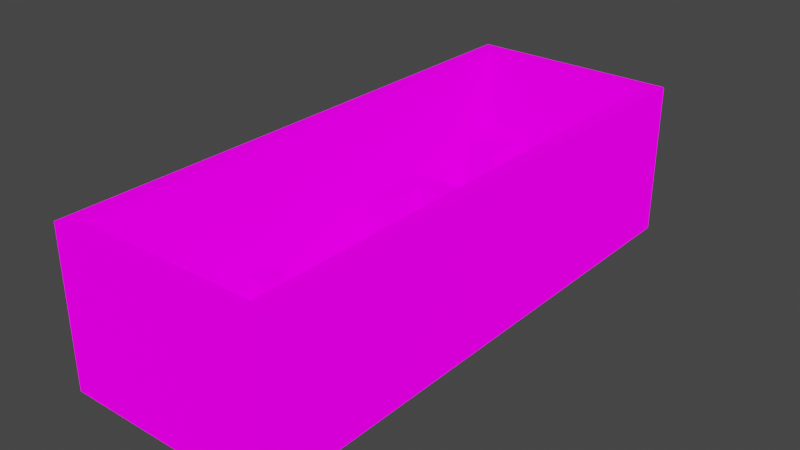 # Source: destructo_5.blend  (saved by Blender 3.5.10; exported with 4.5.12 LTS)
import bpy
from mathutils import Matrix  # noqa: F401  (used for matrix-valued properties, if any)

bpy.ops.wm.read_factory_settings(use_empty=True)
scene = bpy.context.scene
scene.name = 'Scene'

# ---- images (referenced by path relative to the original .blend; pixels are not part of the script)
import os
ASSET_DIR = os.environ.get("B2B_ASSET_DIR", "")  # directory of the original .blend (textures are referenced by path, not embedded)
HERE = os.path.dirname(os.path.abspath(__file__))  # packed textures are extracted next to this script under _unpacked/

def load_image(name, relpath, width, height, colorspace="sRGB"):
    """Load a texture the original file referenced (path relative to the .blend, or extracted next to this script)."""
    p = next((c for c in (os.path.join(HERE, relpath), os.path.join(ASSET_DIR, relpath)) if relpath and os.path.exists(c)), "")
    if p:
        img = bpy.data.images.load(p, check_existing=True)
        img.name = name
    else:  # same state as the original file: an image datablock whose file is absent (Cycles renders it pink)
        img = bpy.data.images.new(name, width, height)
        img.source = "FILE"
        img.filepath = "//" + (relpath or name)
    img.colorspace_settings.name = colorspace
    return img
img_metalicity_png = load_image('metalicity.png', 'metalicity.png', 1024, 1024, 'sRGB')
img_roughness_png = load_image('roughness.png', 'roughness.png', 1024, 1024, 'sRGB')
img_emission_png_001 = load_image('emission.png.001', 'emission.png', 1024, 1024, 'sRGB')
img_albedo_png_001 = load_image('albedo.png.001', 'albedo.png', 1024, 1024, 'sRGB')

# ---- materials (node trees are filled in below, after node groups)
mat_palette = bpy.data.materials.new('Palette')
mat_palette.alpha_threshold = 0.0
mat_palette.use_backface_culling = True
mat_palette.roughness = 0.5
mat_palette.line_color = (0.0, 0.0, 0.0, 1.0)

# ---- material node trees
mat_palette.use_nodes = True; mat_palette.node_tree.nodes.clear()
_N = mat_palette.node_tree.nodes; _L = mat_palette.node_tree.links
n0 = _N.new('ShaderNodeBsdfPrincipled'); n0.name = 'Principled BSDF'; n0.location = (10, 300)
n0.distribution = 'GGX'
n0.subsurface_method = 'RANDOM_WALK_SKIN'
n0.inputs[3].default_value = 1.45
n0.inputs[13].default_value = 0.15
n0.inputs[28].default_value = 1.0
n1 = _N.new('ShaderNodeSeparateColor'); n1.name = 'Separate Color.001'; n1.location = (-183, 89)
n1.hide = True
n2 = _N.new('ShaderNodeOutputMaterial'); n2.name = 'Material Output'; n2.location = (314, 265)
n2.hide = True
n3 = _N.new('ShaderNodeTexImage'); n3.name = 'Image Texture.002'; n3.location = (-488, 121)
n3.hide = True
n3.image = img_metalicity_png
n4 = _N.new('ShaderNodeSeparateColor'); n4.name = 'Separate Color'; n4.location = (-194, -3)
n4.hide = True
n5 = _N.new('ShaderNodeTexImage'); n5.name = 'Image Texture.003'; n5.location = (-533, -8)
n5.hide = True
n5.image = img_roughness_png
n6 = _N.new('ShaderNodeTexImage'); n6.name = 'Image Texture.001'; n6.location = (-343, -206)
n6.hide = True
n6.image = img_emission_png_001
n7 = _N.new('ShaderNodeTexImage'); n7.name = 'Image Texture'; n7.location = (-287, 243)
n7.hide = True
n7.image = img_albedo_png_001
_L.new(n0.outputs[0], n2.inputs[0])
_L.new(n7.outputs[0], n0.inputs[0])
_L.new(n6.outputs[0], n0.inputs[27])
_L.new(n1.outputs[0], n0.inputs[1])
_L.new(n5.outputs[0], n4.inputs[0])
_L.new(n4.outputs[0], n0.inputs[2])
_L.new(n3.outputs[0], n1.inputs[0])
n2.is_active_output = True

# ---- world
world_world = bpy.data.worlds.new('World'); scene.world = world_world
world_world.use_nodes = True; world_world.node_tree.nodes.clear()
_N = world_world.node_tree.nodes; _L = world_world.node_tree.links
n0 = _N.new('ShaderNodeOutputWorld'); n0.name = 'World Output'; n0.location = (300, 300)
n1 = _N.new('ShaderNodeBackground'); n1.name = 'Background'; n1.location = (10, 300)
n1.inputs[0].default_value = (0.05088, 0.05088, 0.05088, 1.0)
_L.new(n1.outputs[0], n0.inputs[0])
n0.is_active_output = True
world_world.color = (0.05088, 0.05088, 0.05088)
world_world.use_sun_shadow = False
world_world.sun_shadow_jitter_overblur = 0.0

# ---- meshes
me_mesh_dh5_walls = bpy.data.meshes.new('mesh_dh5_walls')
me_mesh_dh5_walls.from_pydata([(9.57, 38.28, 10.46), (9.57, 38.28, -9.57), (-16.03, 38.28, -9.57), (-16.03, 38.28, 10.46), (9.57, -35.32, 10.46), (-16.03, -35.32, 10.46), (-16.03, -35.32, -9.57), (9.57, -35.32, -9.57), (11.63, 40.3, 10.46), (-18.09, 40.3, 10.46), (11.63, -37.34, 10.46), (-18.09, -37.34, 10.46), (11.63, 40.3, -11.22), (-18.09, 40.3, -11.22), (11.63, -37.34, -11.22), (-18.09, -37.34, -11.22)], [], [(1, 0, 3, 2), (5, 4, 7, 6), (3, 5, 6, 2), (4, 0, 1, 7), (0, 4, 10, 8), (5, 3, 9, 11), (4, 5, 11, 10), (3, 0, 8, 9), (8, 10, 14, 12), (11, 9, 13, 15), (9, 8, 12, 13), (10, 11, 15, 14), (13, 12, 14, 15)])
_uv = me_mesh_dh5_walls.uv_layers.new(name='UVMap')
_uv.uv.foreach_set('vector', [0.4502, 0.8626, 0.4502, 0.8626, 0.4502, 0.8626, 0.4502, 0.8626, 0.4502, 0.8626, 0.4502, 0.8626, 0.4502, 0.8626, 0.4502, 0.8626, 0.4502, 0.8626, 0.4502, 0.8626, 0.4502, 0.8626, 0.4502, 0.8626, 0.4502, 0.8626, 0.4502, 0.8626, 0.4502, 0.8626, 0.4502, 0.8626, 0.489, 0.7998, 0.489, 0.7998, 0.489, 0.7998, 0.489, 0.7998, 0.489, 0.7998, 0.489, 0.7998, 0.489, 0.7998, 0.489, 0.7998, 0.489, 0.7998, 0.489, 0.7998, 0.489, 0.7998, 0.489, 0.7998, 0.489, 0.7998, 0.489, 0.7998, 0.489, 0.7998, 0.489, 0.7998, 0.4502, 0.8626, 0.4502, 0.8626, 0.4502, 0.8626, 0.4502, 0.8626, 0.4502, 0.8626, 0.4502, 0.8626, 0.4502, 0.8626, 0.4502, 0.8626, 0.4502, 0.8626, 0.4502, 0.8626, 0.4502, 0.8626, 0.4502, 0.8626, 0.4502, 0.8626, 0.4502, 0.8626, 0.4502, 0.8626, 0.4502, 0.8626, 0.4502, 0.8626, 0.4502, 0.8626, 0.4502, 0.8626, 0.4502, 0.8626])
_uv.active_render = True
_uv = me_mesh_dh5_walls.uv_layers.new(name='UVMap.001')
_uv.uv.foreach_set('vector', [0.5962, 0.9937, 0.6226, 0.9995, 0.8433, 0.9995, 0.7993, 0.9937, 0.8433, 0.9702, 0.7271, 0.9702, 0.2788, 0.9487, 0.03174, 0.9458, 0.09326, 0.9849, 0.5015, 0.9683, 0.478, 0.9419, 0.9976, 0.9937, 0.3032, 0.9673, 0.8687, 0.9995, 0.8599, 0.9937, 0.9565, 0.9351, 0.8687, 0.9995, 0.3032, 0.9673, 0.3032, 0.9673, 0.8687, 0.9995, 0.5015, 0.9683, 0.09326, 0.9849, 0.09326, 0.9849, 0.5015, 0.9683, 0.7271, 0.9702, 0.8433, 0.9702, 0.8433, 0.9702, 0.7271, 0.9702, 0.8433, 0.9995, 0.6226, 0.9995, 0.6226, 0.9995, 0.8433, 0.9995, 0.8687, 0.9995, 0.3032, 0.9673, 0.3032, 0.9673, 0.8687, 0.9995, 0.5015, 0.9683, 0.09326, 0.9849, 0.09326, 0.9849, 0.5015, 0.9683, 0.8433, 0.9995, 0.6226, 0.9995, 0.6226, 0.9995, 0.8433, 0.9995, 0.7271, 0.9702, 0.8433, 0.9702, 0.8433, 0.9702, 0.7271, 0.9702, 0.8433, 0.9995, 0.6226, 0.9995, 0.3032, 0.9673, 0.8433, 0.9702])
me_mesh_dh5_walls.materials.append(mat_palette)
me_mesh_dh5_walls.update()
me_mesh_dh5_walls.normals_split_custom_set([tuple(v) for v in zip(*[iter([0.0, -1.0, 0.0, 0.0, -1.0, 0.0, 0.0, -1.0, 0.0, 0.0, -1.0, 0.0, 0.0, 1.0, 0.0, 0.0, 1.0, 0.0, 0.0, 1.0, 0.0, 0.0, 1.0, 0.0, 1.0, 0.0, 0.0, 1.0, 0.0, 0.0, 1.0, 0.0, 0.0, 1.0, 0.0, 0.0, -1.0, 0.0, 0.0, -1.0, 0.0, 0.0, -1.0, 0.0, 0.0, -1.0, 0.0, 0.0, 3.925e-07, 0.0, 1.0, 3.925e-07, 0.0, 1.0, 3.925e-07, 0.0, 1.0, 3.925e-07, 0.0, 1.0, -3.925e-07, 0.0, 1.0, -3.925e-07, 0.0, 1.0, -3.925e-07, 0.0, 1.0, -3.925e-07, 0.0, 1.0, 0.0, 0.0, 1.0, 0.0, 0.0, 1.0, 0.0, 0.0, 1.0, 0.0, 0.0, 1.0, 0.0, 0.0, 1.0, 0.0, 0.0, 1.0, 0.0, 0.0, 1.0, 0.0, 0.0, 1.0, 1.0, 0.0, -1.32e-07, 1.0, 0.0, -1.32e-07, 1.0, 0.0, -1.32e-07, 1.0, 0.0, -1.32e-07, -1.0, 0.0, 1.759e-07, -1.0, 0.0, 1.759e-07, -1.0, 0.0, 1.759e-07, -1.0, 0.0, 1.759e-07, 0.0, 1.0, 0.0, 0.0, 1.0, 0.0, 0.0, 1.0, 0.0, 0.0, 1.0, 0.0, 0.0, -1.0, 0.0, 0.0, -1.0, 0.0, 0.0, -1.0, 0.0, 0.0, -1.0, 0.0, 0.0, 0.0, -1.0, 0.0, 0.0, -1.0, 0.0, 0.0, -1.0, 0.0, 0.0, -1.0])] * 3)])
me_mesh_dh5_floor = bpy.data.meshes.new('mesh_dh5_floor')
me_mesh_dh5_floor.from_pydata([(9.57, 38.28, -9.57), (-16.03, 38.28, -9.57), (-16.03, -35.32, -9.57), (9.57, -35.32, -9.57)], [], [(3, 0, 1, 2)])
_uv = me_mesh_dh5_floor.uv_layers.new(name='UVMap')
_uv.uv.foreach_set('vector', [0.489, 0.7998, 0.489, 0.7998, 0.489, 0.7998, 0.489, 0.7998])
_uv.active_render = True
_uv = me_mesh_dh5_floor.uv_layers.new(name='UVMap.001')
_uv.uv.foreach_set('vector', [0.9937, 0.9478, 0.147, 0.9849, 0.7261, 0.9849, 0.1196, 0.9312])
me_mesh_dh5_floor.materials.append(mat_palette)
me_mesh_dh5_floor.update()
me_mesh_dh5_floor.normals_split_custom_set([tuple(v) for v in zip(*[iter([0.0, 0.0, 1.0, 0.0, 0.0, 1.0, 0.0, 0.0, 1.0, 0.0, 0.0, 1.0])] * 3)])
me_mesh_dh5_platform_7 = bpy.data.meshes.new('mesh_dh5_platform_7')
me_mesh_dh5_platform_7.from_pydata([(-0.5569, -28.39, 0.03036), (-0.8296, -28.12, -9.57), (2.37, -31.32, -9.57), (-0.8296, -31.32, -9.57), (2.098, -28.39, 0.03036), (2.37, -28.12, -9.57), (2.098, -31.05, 0.03036), (-0.5569, -31.05, 0.03036), (-0.8296, -28.12, -0.3454), (-0.8296, -31.32, -0.3454), (2.37, -28.12, -0.3454), (2.37, -31.32, -0.3454), (2.37, -28.12, 0.03036), (2.37, -31.32, 0.03036), (-0.8296, -31.32, 0.03036), (-0.8296, -28.12, 0.03036)], [], [(9, 8, 1, 3), (8, 10, 5, 1), (6, 4, 0, 7), (10, 11, 2, 5), (11, 9, 3, 2), (13, 14, 9, 11), (12, 13, 11, 10), (15, 12, 10, 8), (14, 15, 8, 9), (4, 6, 13, 12), (6, 7, 14, 13), (7, 0, 15, 14), (0, 4, 12, 15)])
_uv = me_mesh_dh5_platform_7.uv_layers.new(name='UVMap')
_uv.uv.foreach_set('vector', [0.4502, 0.8626, 0.4502, 0.8626, 0.4502, 0.8626, 0.4502, 0.8626, 0.4502, 0.8626, 0.4502, 0.8626, 0.4502, 0.8626, 0.4502, 0.8626, 0.4265, 0.8008, 0.4265, 0.8008, 0.4265, 0.8008, 0.4265, 0.8008, 0.4502, 0.8626, 0.4502, 0.8626, 0.4502, 0.8626, 0.4502, 0.8626, 0.4502, 0.8626, 0.4502, 0.8626, 0.4502, 0.8626, 0.4502, 0.8626, 0.1559, 0.8457, 0.1559, 0.8457, 0.1559, 0.8457, 0.1559, 0.8457, 0.1559, 0.8457, 0.1559, 0.8457, 0.1559, 0.8457, 0.1559, 0.8457, 0.1559, 0.8457, 0.1559, 0.8457, 0.1559, 0.8457, 0.1559, 0.8457, 0.1559, 0.8457, 0.1559, 0.8457, 0.1559, 0.8457, 0.1559, 0.8457, 0.1559, 0.8457, 0.1559, 0.8457, 0.1559, 0.8457, 0.1559, 0.8457, 0.1559, 0.8457, 0.1559, 0.8457, 0.1559, 0.8457, 0.1559, 0.8457, 0.1559, 0.8457, 0.1559, 0.8457, 0.1559, 0.8457, 0.1559, 0.8457, 0.1559, 0.8457, 0.1559, 0.8457, 0.1559, 0.8457, 0.1559, 0.8457])
_uv.active_render = True
_uv = me_mesh_dh5_platform_7.uv_layers.new(name='UVMap.001')
_uv.uv.foreach_set('vector', [0.1558, 0.4927, 0.1636, 0.4927, 0.1636, 0.4888, 0.1558, 0.4888, 0.07568, 0.4927, 0.0835, 0.4927, 0.0835, 0.4888, 0.07568, 0.4888, 0.4012, 0.4894, 0.4012, 0.4959, 0.3947, 0.4959, 0.3947, 0.4894, 0.3755, 0.4927, 0.3677, 0.4927, 0.3677, 0.4888, 0.3755, 0.4888, 0.3667, 0.4927, 0.3589, 0.4927, 0.3589, 0.4888, 0.3667, 0.4888, 0.3667, 0.4966, 0.3589, 0.4966, 0.3589, 0.4927, 0.3667, 0.4927, 0.3755, 0.4966, 0.3677, 0.4966, 0.3677, 0.4927, 0.3755, 0.4927, 0.07568, 0.4966, 0.0835, 0.4966, 0.0835, 0.4927, 0.07568, 0.4927, 0.1558, 0.4966, 0.1636, 0.4966, 0.1636, 0.4927, 0.1558, 0.4927, 0.4012, 0.4959, 0.4012, 0.4894, 0.4019, 0.4888, 0.4019, 0.4966, 0.4012, 0.4894, 0.3947, 0.4894, 0.394, 0.4888, 0.4019, 0.4888, 0.3947, 0.4894, 0.3947, 0.4959, 0.394, 0.4966, 0.394, 0.4888, 0.3947, 0.4959, 0.4012, 0.4959, 0.4019, 0.4966, 0.394, 0.4966])
me_mesh_dh5_platform_7.materials.append(mat_palette)
me_mesh_dh5_platform_7.update()
me_mesh_dh5_platform_7.normals_split_custom_set([tuple(v) for v in zip(*[iter([-1.0, 0.0, 0.0, -1.0, 0.0, 0.0, -1.0, 0.0, 0.0, -1.0, 0.0, 0.0, 0.0, 1.0, 0.0, 0.0, 1.0, 0.0, 0.0, 1.0, 0.0, 0.0, 1.0, 0.0, 0.0, 0.0, 1.0, 0.0, 0.0, 1.0, 0.0, 0.0, 1.0, 0.0, 0.0, 1.0, 1.0, 0.0, 0.0, 1.0, 0.0, 0.0, 1.0, 0.0, 0.0, 1.0, 0.0, 0.0, 0.0, -1.0, 0.0, 0.0, -1.0, 0.0, 0.0, -1.0, 0.0, 0.0, -1.0, 0.0, 0.0, -1.0, 0.0, 0.0, -1.0, 0.0, 0.0, -1.0, 0.0, 0.0, -1.0, 0.0, 1.0, 0.0, 0.0, 1.0, 0.0, 0.0, 1.0, 0.0, 0.0, 1.0, 0.0, 0.0, 0.0, 1.0, 0.0, 0.0, 1.0, 0.0, 0.0, 1.0, 0.0, 0.0, 1.0, 0.0, -1.0, 0.0, 0.0, -1.0, 0.0, 0.0, -1.0, 0.0, 0.0, -1.0, 0.0, 0.0, -9.334e-09, 0.0, 1.0, -9.334e-09, 0.0, 1.0, -9.334e-09, 0.0, 1.0, -9.334e-09, 0.0, 1.0, 0.0, 0.0, 1.0, 0.0, 0.0, 1.0, 0.0, 0.0, 1.0, 0.0, 0.0, 1.0, 9.334e-09, 0.0, 1.0, 9.334e-09, 0.0, 1.0, 9.334e-09, 0.0, 1.0, 9.334e-09, 0.0, 1.0, 0.0, 0.0, 1.0, 0.0, 0.0, 1.0, 0.0, 0.0, 1.0, 0.0, 0.0, 1.0])] * 3)])
me_mesh_dh5_platform_6 = bpy.data.meshes.new('mesh_dh5_platform_6')
me_mesh_dh5_platform_6.from_pydata([(-7.757, -17.19, 0.03036), (-4.83, -20.12, -9.57), (-8.03, -16.92, -9.57), (-7.757, -19.85, 0.03036), (-5.102, -17.19, 0.03036), (-5.102, -19.85, 0.03036), (-4.83, -16.92, -9.57), (-8.03, -20.12, -9.57), (-8.03, -16.92, -0.3454), (-8.03, -20.12, -0.3454), (-4.83, -20.12, -0.3454), (-4.83, -16.92, -0.3454), (-8.03, -20.12, 0.03036), (-4.83, -20.12, 0.03036), (-4.83, -16.92, 0.03036), (-8.03, -16.92, 0.03036)], [], [(11, 10, 1, 6), (10, 9, 7, 1), (5, 4, 0, 3), (8, 11, 6, 2), (9, 8, 2, 7), (12, 15, 8, 9), (15, 14, 11, 8), (13, 12, 9, 10), (14, 13, 10, 11), (5, 3, 12, 13), (4, 5, 13, 14), (3, 0, 15, 12), (0, 4, 14, 15)])
_uv = me_mesh_dh5_platform_6.uv_layers.new(name='UVMap')
_uv.uv.foreach_set('vector', [0.4502, 0.8626, 0.4502, 0.8626, 0.4502, 0.8626, 0.4502, 0.8626, 0.4502, 0.8626, 0.4502, 0.8626, 0.4502, 0.8626, 0.4502, 0.8626, 0.4265, 0.8008, 0.4265, 0.8008, 0.4265, 0.8008, 0.4265, 0.8008, 0.4502, 0.8626, 0.4502, 0.8626, 0.4502, 0.8626, 0.4502, 0.8626, 0.4502, 0.8626, 0.4502, 0.8626, 0.4502, 0.8626, 0.4502, 0.8626, 0.1559, 0.8457, 0.1559, 0.8457, 0.1559, 0.8457, 0.1559, 0.8457, 0.1559, 0.8457, 0.1559, 0.8457, 0.1559, 0.8457, 0.1559, 0.8457, 0.1559, 0.8457, 0.1559, 0.8457, 0.1559, 0.8457, 0.1559, 0.8457, 0.1559, 0.8457, 0.1559, 0.8457, 0.1559, 0.8457, 0.1559, 0.8457, 0.1559, 0.8457, 0.1559, 0.8457, 0.1559, 0.8457, 0.1559, 0.8457, 0.1559, 0.8457, 0.1559, 0.8457, 0.1559, 0.8457, 0.1559, 0.8457, 0.1559, 0.8457, 0.1559, 0.8457, 0.1559, 0.8457, 0.1559, 0.8457, 0.1559, 0.8457, 0.1559, 0.8457, 0.1559, 0.8457, 0.1559, 0.8457])
_uv.active_render = True
_uv = me_mesh_dh5_platform_6.uv_layers.new(name='UVMap.001')
_uv.uv.foreach_set('vector', [0.3843, 0.4976, 0.3765, 0.4976, 0.3765, 0.4937, 0.3843, 0.4937, 0.5835, 0.4976, 0.5757, 0.4976, 0.5757, 0.4937, 0.5835, 0.4937, 0.5506, 0.4943, 0.5506, 0.5008, 0.5441, 0.5008, 0.5441, 0.4943, 0.3501, 0.4976, 0.3579, 0.4976, 0.3579, 0.4937, 0.3501, 0.4937, 0.3853, 0.4976, 0.3931, 0.4976, 0.3931, 0.4937, 0.3853, 0.4937, 0.3853, 0.5015, 0.3931, 0.5015, 0.3931, 0.4976, 0.3853, 0.4976, 0.3501, 0.5015, 0.3579, 0.5015, 0.3579, 0.4976, 0.3501, 0.4976, 0.5835, 0.5015, 0.5757, 0.5015, 0.5757, 0.4976, 0.5835, 0.4976, 0.3843, 0.5015, 0.3765, 0.5015, 0.3765, 0.4976, 0.3843, 0.4976, 0.5506, 0.4943, 0.5441, 0.4943, 0.5435, 0.4937, 0.5513, 0.4937, 0.5506, 0.5008, 0.5506, 0.4943, 0.5513, 0.4937, 0.5513, 0.5015, 0.5441, 0.4943, 0.5441, 0.5008, 0.5435, 0.5015, 0.5435, 0.4937, 0.5441, 0.5008, 0.5506, 0.5008, 0.5513, 0.5015, 0.5435, 0.5015])
me_mesh_dh5_platform_6.materials.append(mat_palette)
me_mesh_dh5_platform_6.update()
me_mesh_dh5_platform_6.normals_split_custom_set([tuple(v) for v in zip(*[iter([1.0, 0.0, 0.0, 1.0, 0.0, 0.0, 1.0, 0.0, 0.0, 1.0, 0.0, 0.0, 0.0, -1.0, 0.0, 0.0, -1.0, 0.0, 0.0, -1.0, 0.0, 0.0, -1.0, 0.0, 0.0, 0.0, 1.0, 0.0, 0.0, 1.0, 0.0, 0.0, 1.0, 0.0, 0.0, 1.0, 0.0, 1.0, 0.0, 0.0, 1.0, 0.0, 0.0, 1.0, 0.0, 0.0, 1.0, 0.0, -1.0, 0.0, 0.0, -1.0, 0.0, 0.0, -1.0, 0.0, 0.0, -1.0, 0.0, 0.0, -1.0, 0.0, 0.0, -1.0, 0.0, 0.0, -1.0, 0.0, 0.0, -1.0, 0.0, 0.0, 0.0, 1.0, 0.0, 0.0, 1.0, 0.0, 0.0, 1.0, 0.0, 0.0, 1.0, 0.0, 0.0, -1.0, 0.0, 0.0, -1.0, 0.0, 0.0, -1.0, 0.0, 0.0, -1.0, 0.0, 1.0, 0.0, 0.0, 1.0, 0.0, 0.0, 1.0, 0.0, 0.0, 1.0, 0.0, 0.0, 0.0, 0.0, 1.0, 0.0, 0.0, 1.0, 0.0, 0.0, 1.0, 0.0, 0.0, 1.0, -9.334e-09, 0.0, 1.0, -9.334e-09, 0.0, 1.0, -9.334e-09, 0.0, 1.0, -9.334e-09, 0.0, 1.0, 9.334e-09, 0.0, 1.0, 9.334e-09, 0.0, 1.0, 9.334e-09, 0.0, 1.0, 9.334e-09, 0.0, 1.0, 0.0, 0.0, 1.0, 0.0, 0.0, 1.0, 0.0, 0.0, 1.0, 0.0, 0.0, 1.0])] * 3)])
me_mesh_dh5_platform_5 = bpy.data.meshes.new('mesh_dh5_platform_5')
me_mesh_dh5_platform_5.from_pydata([(1.843, -8.391, 0.03036), (4.77, -8.119, -9.57), (1.57, -11.32, -9.57), (1.57, -8.119, -9.57), (4.498, -8.391, 0.03036), (4.498, -11.05, 0.03036), (1.843, -11.05, 0.03036), (4.77, -11.32, -9.57), (4.77, -11.32, -0.3454), (1.57, -8.119, -0.3454), (4.77, -8.119, -0.3454), (1.57, -11.32, -0.3454), (4.77, -11.32, 0.03036), (1.57, -11.32, 0.03036), (1.57, -8.119, 0.03036), (4.77, -8.119, 0.03036)], [], [(10, 8, 7, 1), (9, 10, 1, 3), (11, 9, 3, 2), (8, 11, 2, 7), (5, 4, 0, 6), (12, 13, 11, 8), (13, 14, 9, 11), (14, 15, 10, 9), (15, 12, 8, 10), (5, 6, 13, 12), (0, 4, 15, 14), (6, 0, 14, 13), (4, 5, 12, 15)])
_uv = me_mesh_dh5_platform_5.uv_layers.new(name='UVMap')
_uv.uv.foreach_set('vector', [0.4502, 0.8626, 0.4502, 0.8626, 0.4502, 0.8626, 0.4502, 0.8626, 0.4502, 0.8626, 0.4502, 0.8626, 0.4502, 0.8626, 0.4502, 0.8626, 0.4502, 0.8626, 0.4502, 0.8626, 0.4502, 0.8626, 0.4502, 0.8626, 0.4502, 0.8626, 0.4502, 0.8626, 0.4502, 0.8626, 0.4502, 0.8626, 0.4265, 0.8008, 0.4265, 0.8008, 0.4265, 0.8008, 0.4265, 0.8008, 0.1559, 0.8457, 0.1559, 0.8457, 0.1559, 0.8457, 0.1559, 0.8457, 0.1559, 0.8457, 0.1559, 0.8457, 0.1559, 0.8457, 0.1559, 0.8457, 0.1559, 0.8457, 0.1559, 0.8457, 0.1559, 0.8457, 0.1559, 0.8457, 0.1559, 0.8457, 0.1559, 0.8457, 0.1559, 0.8457, 0.1559, 0.8457, 0.1559, 0.8457, 0.1559, 0.8457, 0.1559, 0.8457, 0.1559, 0.8457, 0.1559, 0.8457, 0.1559, 0.8457, 0.1559, 0.8457, 0.1559, 0.8457, 0.1559, 0.8457, 0.1559, 0.8457, 0.1559, 0.8457, 0.1559, 0.8457, 0.1559, 0.8457, 0.1559, 0.8457, 0.1559, 0.8457, 0.1559, 0.8457])
_uv.active_render = True
_uv = me_mesh_dh5_platform_5.uv_layers.new(name='UVMap.001')
_uv.uv.foreach_set('vector', [0.5405, 0.4897, 0.5327, 0.4897, 0.5327, 0.4858, 0.5405, 0.4858, 0.4907, 0.4897, 0.4985, 0.4897, 0.4985, 0.4858, 0.4907, 0.4858, 0.5239, 0.4897, 0.5317, 0.4897, 0.5317, 0.4858, 0.5239, 0.4858, 0.7261, 0.4897, 0.7183, 0.4897, 0.7183, 0.4858, 0.7261, 0.4858, 0.6375, 0.4865, 0.6375, 0.493, 0.631, 0.493, 0.631, 0.4865, 0.7261, 0.4937, 0.7183, 0.4937, 0.7183, 0.4897, 0.7261, 0.4897, 0.5239, 0.4937, 0.5317, 0.4937, 0.5317, 0.4897, 0.5239, 0.4897, 0.4907, 0.4937, 0.4985, 0.4937, 0.4985, 0.4897, 0.4907, 0.4897, 0.5405, 0.4937, 0.5327, 0.4937, 0.5327, 0.4897, 0.5405, 0.4897, 0.6375, 0.4865, 0.631, 0.4865, 0.6304, 0.4858, 0.6382, 0.4858, 0.631, 0.493, 0.6375, 0.493, 0.6382, 0.4937, 0.6304, 0.4937, 0.631, 0.4865, 0.631, 0.493, 0.6304, 0.4937, 0.6304, 0.4858, 0.6375, 0.493, 0.6375, 0.4865, 0.6382, 0.4858, 0.6382, 0.4937])
me_mesh_dh5_platform_5.materials.append(mat_palette)
me_mesh_dh5_platform_5.update()
me_mesh_dh5_platform_5.normals_split_custom_set([tuple(v) for v in zip(*[iter([1.0, 0.0, 0.0, 1.0, 0.0, 0.0, 1.0, 0.0, 0.0, 1.0, 0.0, 0.0, 0.0, 1.0, 0.0, 0.0, 1.0, 0.0, 0.0, 1.0, 0.0, 0.0, 1.0, 0.0, -1.0, 0.0, 0.0, -1.0, 0.0, 0.0, -1.0, 0.0, 0.0, -1.0, 0.0, 0.0, 0.0, -1.0, 0.0, 0.0, -1.0, 0.0, 0.0, -1.0, 0.0, 0.0, -1.0, 0.0, 0.0, 0.0, 1.0, 0.0, 0.0, 1.0, 0.0, 0.0, 1.0, 0.0, 0.0, 1.0, 0.0, -1.0, 0.0, 0.0, -1.0, 0.0, 0.0, -1.0, 0.0, 0.0, -1.0, 0.0, -1.0, 0.0, 0.0, -1.0, 0.0, 0.0, -1.0, 0.0, 0.0, -1.0, 0.0, 0.0, 0.0, 1.0, 0.0, 0.0, 1.0, 0.0, 0.0, 1.0, 0.0, 0.0, 1.0, 0.0, 1.0, 0.0, 0.0, 1.0, 0.0, 0.0, 1.0, 0.0, 0.0, 1.0, 0.0, 0.0, 0.0, 0.0, 1.0, 0.0, 0.0, 1.0, 0.0, 0.0, 1.0, 0.0, 0.0, 1.0, 0.0, 0.0, 1.0, 0.0, 0.0, 1.0, 0.0, 0.0, 1.0, 0.0, 0.0, 1.0, 9.334e-09, 0.0, 1.0, 9.334e-09, 0.0, 1.0, 9.334e-09, 0.0, 1.0, 9.334e-09, 0.0, 1.0, -9.334e-09, 0.0, 1.0, -9.334e-09, 0.0, 1.0, -9.334e-09, 0.0, 1.0, -9.334e-09, 0.0, 1.0])] * 3)])
me_mesh_dh5_platform_4 = bpy.data.meshes.new('mesh_dh5_platform_4')
me_mesh_dh5_platform_4.from_pydata([(-1.63, -1.719, -9.57), (-1.357, 1.209, 0.03036), (-1.63, 1.481, -9.57), (1.57, 1.481, -9.57), (1.298, 1.209, 0.03036), (1.57, -1.719, -9.57), (-1.357, -1.446, 0.03036), (1.298, -1.446, 0.03036), (1.57, -1.719, -0.3454), (1.57, 1.481, -0.3454), (-1.63, 1.481, -0.3454), (-1.63, -1.719, -0.3454), (-1.63, 1.481, 0.03036), (1.57, 1.481, 0.03036), (-1.63, -1.719, 0.03036), (1.57, -1.719, 0.03036)], [], [(10, 9, 3, 2), (9, 8, 5, 3), (8, 11, 0, 5), (7, 4, 1, 6), (11, 10, 2, 0), (14, 12, 10, 11), (15, 14, 11, 8), (13, 15, 8, 9), (12, 13, 9, 10), (1, 4, 13, 12), (7, 6, 14, 15), (6, 1, 12, 14), (4, 7, 15, 13)])
_uv = me_mesh_dh5_platform_4.uv_layers.new(name='UVMap')
_uv.uv.foreach_set('vector', [0.4502, 0.8626, 0.4502, 0.8626, 0.4502, 0.8626, 0.4502, 0.8626, 0.4502, 0.8626, 0.4502, 0.8626, 0.4502, 0.8626, 0.4502, 0.8626, 0.4502, 0.8626, 0.4502, 0.8626, 0.4502, 0.8626, 0.4502, 0.8626, 0.4265, 0.8008, 0.4265, 0.8008, 0.4265, 0.8008, 0.4265, 0.8008, 0.4502, 0.8626, 0.4502, 0.8626, 0.4502, 0.8626, 0.4502, 0.8626, 0.1559, 0.8457, 0.1559, 0.8457, 0.1559, 0.8457, 0.1559, 0.8457, 0.1559, 0.8457, 0.1559, 0.8457, 0.1559, 0.8457, 0.1559, 0.8457, 0.1559, 0.8457, 0.1559, 0.8457, 0.1559, 0.8457, 0.1559, 0.8457, 0.1559, 0.8457, 0.1559, 0.8457, 0.1559, 0.8457, 0.1559, 0.8457, 0.1559, 0.8457, 0.1559, 0.8457, 0.1559, 0.8457, 0.1559, 0.8457, 0.1559, 0.8457, 0.1559, 0.8457, 0.1559, 0.8457, 0.1559, 0.8457, 0.1559, 0.8457, 0.1559, 0.8457, 0.1559, 0.8457, 0.1559, 0.8457, 0.1559, 0.8457, 0.1559, 0.8457, 0.1559, 0.8457, 0.1559, 0.8457])
_uv.active_render = True
_uv = me_mesh_dh5_platform_4.uv_layers.new(name='UVMap.001')
_uv.uv.foreach_set('vector', [0.6567, 0.4966, 0.6646, 0.4966, 0.6646, 0.4927, 0.6567, 0.4927, 0.8247, 0.4966, 0.8169, 0.4966, 0.8169, 0.4927, 0.8247, 0.4927, 0.186, 0.4956, 0.1782, 0.4956, 0.1782, 0.4917, 0.186, 0.4917, 0.8426, 0.4933, 0.8426, 0.4998, 0.8361, 0.4998, 0.8361, 0.4933, 0.6479, 0.4966, 0.6558, 0.4966, 0.6558, 0.4927, 0.6479, 0.4927, 0.6479, 0.5005, 0.6558, 0.5005, 0.6558, 0.4966, 0.6479, 0.4966, 0.186, 0.4995, 0.1782, 0.4995, 0.1782, 0.4956, 0.186, 0.4956, 0.8247, 0.5005, 0.8169, 0.5005, 0.8169, 0.4966, 0.8247, 0.4966, 0.6567, 0.5005, 0.6646, 0.5005, 0.6646, 0.4966, 0.6567, 0.4966, 0.8361, 0.4998, 0.8426, 0.4998, 0.8433, 0.5005, 0.8354, 0.5005, 0.8426, 0.4933, 0.8361, 0.4933, 0.8354, 0.4927, 0.8433, 0.4927, 0.8361, 0.4933, 0.8361, 0.4998, 0.8354, 0.5005, 0.8354, 0.4927, 0.8426, 0.4998, 0.8426, 0.4933, 0.8433, 0.4927, 0.8433, 0.5005])
me_mesh_dh5_platform_4.materials.append(mat_palette)
me_mesh_dh5_platform_4.update()
me_mesh_dh5_platform_4.normals_split_custom_set([tuple(v) for v in zip(*[iter([0.0, 1.0, 0.0, 0.0, 1.0, 0.0, 0.0, 1.0, 0.0, 0.0, 1.0, 0.0, 1.0, 0.0, 0.0, 1.0, 0.0, 0.0, 1.0, 0.0, 0.0, 1.0, 0.0, 0.0, 0.0, -1.0, 0.0, 0.0, -1.0, 0.0, 0.0, -1.0, 0.0, 0.0, -1.0, 0.0, 0.0, 0.0, 1.0, 0.0, 0.0, 1.0, 0.0, 0.0, 1.0, 0.0, 0.0, 1.0, -1.0, 0.0, 0.0, -1.0, 0.0, 0.0, -1.0, 0.0, 0.0, -1.0, 0.0, 0.0, -1.0, 0.0, 0.0, -1.0, 0.0, 0.0, -1.0, 0.0, 0.0, -1.0, 0.0, 0.0, 0.0, -1.0, 0.0, 0.0, -1.0, 0.0, 0.0, -1.0, 0.0, 0.0, -1.0, 0.0, 1.0, 0.0, 0.0, 1.0, 0.0, 0.0, 1.0, 0.0, 0.0, 1.0, 0.0, 0.0, 0.0, 1.0, 0.0, 0.0, 1.0, 0.0, 0.0, 1.0, 0.0, 0.0, 1.0, 0.0, 0.0, 0.0, 1.0, 0.0, 0.0, 1.0, 0.0, 0.0, 1.0, 0.0, 0.0, 1.0, 0.0, 0.0, 1.0, 0.0, 0.0, 1.0, 0.0, 0.0, 1.0, 0.0, 0.0, 1.0, 9.334e-09, 0.0, 1.0, 9.334e-09, 0.0, 1.0, 9.334e-09, 0.0, 1.0, 9.334e-09, 0.0, 1.0, -9.334e-09, 0.0, 1.0, -9.334e-09, 0.0, 1.0, -9.334e-09, 0.0, 1.0, -9.334e-09, 0.0, 1.0])] * 3)])
me_mesh_dh5_platform_3 = bpy.data.meshes.new('mesh_dh5_platform_3')
me_mesh_dh5_platform_3.from_pydata([(-8.03, 4.681, -9.57), (-8.302, 4.954, 0.03036), (-10.96, 4.954, 0.03036), (-11.23, 4.681, -9.57), (-8.03, 11.08, -9.57), (-8.302, 11.35, 0.03036), (-1.63, 14.28, -9.57), (-1.902, 14.01, 0.03036), (-1.63, 11.08, -9.57), (-1.902, 11.35, 0.03036), (-10.96, 14.01, 0.03036), (-11.23, 14.28, -9.57), (-1.63, 14.28, -0.3454), (-8.03, 11.08, -0.3454), (-11.23, 14.28, -0.3454), (-11.23, 4.681, -0.3454), (-8.03, 4.681, -0.3454), (-1.63, 11.08, -0.3454), (-8.03, 4.681, 0.03036), (-8.03, 11.08, 0.03036), (-11.23, 4.681, 0.03036), (-1.63, 14.28, 0.03036), (-1.63, 11.08, 0.03036), (-11.23, 14.28, 0.03036)], [], [(12, 17, 8, 6), (14, 12, 6, 11), (16, 15, 3, 0), (13, 16, 0, 4), (9, 7, 10, 5), (1, 5, 10, 2), (17, 13, 4, 8), (15, 14, 11, 3), (20, 23, 14, 15), (22, 19, 13, 17), (19, 18, 16, 13), (18, 20, 15, 16), (23, 21, 12, 14), (21, 22, 17, 12), (5, 1, 18, 19), (1, 2, 20, 18), (7, 9, 22, 21), (9, 5, 19, 22), (10, 7, 21, 23), (2, 10, 23, 20)])
_uv = me_mesh_dh5_platform_3.uv_layers.new(name='UVMap')
_uv.uv.foreach_set('vector', [0.4502, 0.8626, 0.4502, 0.8626, 0.4502, 0.8626, 0.4502, 0.8626, 0.4502, 0.8626, 0.4502, 0.8626, 0.4502, 0.8626, 0.4502, 0.8626, 0.4502, 0.8626, 0.4502, 0.8626, 0.4502, 0.8626, 0.4502, 0.8626, 0.4502, 0.8626, 0.4502, 0.8626, 0.4502, 0.8626, 0.4502, 0.8626, 0.4265, 0.8008, 0.4265, 0.8008, 0.4265, 0.8008, 0.4265, 0.8008, 0.4265, 0.8008, 0.4265, 0.8008, 0.4265, 0.8008, 0.4265, 0.8008, 0.4502, 0.8626, 0.4502, 0.8626, 0.4502, 0.8626, 0.4502, 0.8626, 0.4502, 0.8626, 0.4502, 0.8626, 0.4502, 0.8626, 0.4502, 0.8626, 0.1559, 0.8457, 0.1559, 0.8457, 0.1559, 0.8457, 0.1559, 0.8457, 0.1559, 0.8457, 0.1559, 0.8457, 0.1559, 0.8457, 0.1559, 0.8457, 0.1559, 0.8457, 0.1559, 0.8457, 0.1559, 0.8457, 0.1559, 0.8457, 0.1559, 0.8457, 0.1559, 0.8457, 0.1559, 0.8457, 0.1559, 0.8457, 0.1559, 0.8457, 0.1559, 0.8457, 0.1559, 0.8457, 0.1559, 0.8457, 0.1559, 0.8457, 0.1559, 0.8457, 0.1559, 0.8457, 0.1559, 0.8457, 0.1559, 0.8457, 0.1559, 0.8457, 0.1559, 0.8457, 0.1559, 0.8457, 0.1559, 0.8457, 0.1559, 0.8457, 0.1559, 0.8457, 0.1559, 0.8457, 0.1559, 0.8457, 0.1559, 0.8457, 0.1559, 0.8457, 0.1559, 0.8457, 0.1559, 0.8457, 0.1559, 0.8457, 0.1559, 0.8457, 0.1559, 0.8457, 0.1559, 0.8457, 0.1559, 0.8457, 0.1559, 0.8457, 0.1559, 0.8457, 0.1559, 0.8457, 0.1559, 0.8457, 0.1559, 0.8457, 0.1559, 0.8457])
_uv.active_render = True
_uv = me_mesh_dh5_platform_3.uv_layers.new(name='UVMap.001')
_uv.uv.foreach_set('vector', [0.7837, 0.4917, 0.7759, 0.4917, 0.7759, 0.4878, 0.7837, 0.4878, 0.9312, 0.4985, 0.939, 0.4985, 0.939, 0.4946, 0.9312, 0.4946, 0.9116, 0.4956, 0.9038, 0.4956, 0.9038, 0.4917, 0.9116, 0.4917, 0.3481, 0.4937, 0.3403, 0.4937, 0.3403, 0.4897, 0.3481, 0.4897, 0.2717, 0.4943, 0.2717, 0.5008, 0.2642, 0.5008, 0.2642, 0.4943, 0.4188, 0.49, 0.4188, 0.4976, 0.4123, 0.4976, 0.4123, 0.49, 0.2153, 0.4985, 0.2075, 0.4985, 0.2075, 0.4946, 0.2153, 0.4946, 0.9126, 0.4937, 0.9204, 0.4937, 0.9204, 0.4897, 0.9126, 0.4897, 0.9126, 0.4976, 0.9204, 0.4976, 0.9204, 0.4937, 0.9126, 0.4937, 0.2153, 0.5024, 0.2075, 0.5024, 0.2075, 0.4985, 0.2153, 0.4985, 0.3481, 0.4976, 0.3403, 0.4976, 0.3403, 0.4937, 0.3481, 0.4937, 0.9116, 0.4995, 0.9038, 0.4995, 0.9038, 0.4956, 0.9116, 0.4956, 0.9312, 0.5024, 0.939, 0.5024, 0.939, 0.4985, 0.9312, 0.4985, 0.7837, 0.4956, 0.7759, 0.4956, 0.7759, 0.4917, 0.7837, 0.4917, 0.4188, 0.4976, 0.4188, 0.49, 0.4194, 0.4897, 0.4194, 0.4976, 0.4188, 0.49, 0.4123, 0.49, 0.4116, 0.4897, 0.4194, 0.4897, 0.2717, 0.5008, 0.2717, 0.4943, 0.272, 0.4937, 0.272, 0.5015, 0.2717, 0.4943, 0.2642, 0.4943, 0.2642, 0.4937, 0.272, 0.4937, 0.2642, 0.5008, 0.2717, 0.5008, 0.272, 0.5015, 0.2642, 0.5015, 0.4123, 0.49, 0.4123, 0.4976, 0.4116, 0.4976, 0.4116, 0.4897])
me_mesh_dh5_platform_3.materials.append(mat_palette)
me_mesh_dh5_platform_3.update()
me_mesh_dh5_platform_3.normals_split_custom_set([tuple(v) for v in zip(*[iter([1.0, 0.0, 0.0, 1.0, 0.0, 0.0, 1.0, 0.0, 0.0, 1.0, 0.0, 0.0, 0.0, 1.0, 0.0, 0.0, 1.0, 0.0, 0.0, 1.0, 0.0, 0.0, 1.0, 0.0, 0.0, -1.0, 0.0, 0.0, -1.0, 0.0, 0.0, -1.0, 0.0, 0.0, -1.0, 0.0, 1.0, 0.0, 0.0, 1.0, 0.0, 0.0, 1.0, 0.0, 0.0, 1.0, 0.0, 0.0, 0.0, 0.0, 1.0, 0.0, 0.0, 1.0, 0.0, 0.0, 1.0, 0.0, 0.0, 1.0, 1.453e-09, 0.0, 1.0, 1.453e-09, 0.0, 1.0, 1.453e-09, 0.0, 1.0, 1.453e-09, 0.0, 1.0, 0.0, -1.0, 0.0, 0.0, -1.0, 0.0, 0.0, -1.0, 0.0, 0.0, -1.0, 0.0, -1.0, 0.0, 0.0, -1.0, 0.0, 0.0, -1.0, 0.0, 0.0, -1.0, 0.0, 0.0, -1.0, 0.0, 0.0, -1.0, 0.0, 0.0, -1.0, 0.0, 0.0, -1.0, 0.0, 0.0, 0.0, -1.0, 0.0, 0.0, -1.0, 0.0, 0.0, -1.0, 0.0, 0.0, -1.0, 0.0, 1.0, 0.0, 0.0, 1.0, 0.0, 0.0, 1.0, 0.0, 0.0, 1.0, 0.0, 0.0, 0.0, -1.0, 0.0, 0.0, -1.0, 0.0, 0.0, -1.0, 0.0, 0.0, -1.0, 0.0, 0.0, 1.0, 0.0, 0.0, 1.0, 0.0, 0.0, 1.0, 0.0, 0.0, 1.0, 0.0, 1.0, 0.0, 0.0, 1.0, 0.0, 0.0, 1.0, 0.0, 0.0, 1.0, 0.0, 0.0, 0.0, 0.0, 1.0, 0.0, 0.0, 1.0, 0.0, 0.0, 1.0, 0.0, 0.0, 1.0, 0.0, 0.0, 1.0, 0.0, 0.0, 1.0, 0.0, 0.0, 1.0, 0.0, 0.0, 1.0, -9.334e-09, 0.0, 1.0, -9.334e-09, 0.0, 1.0, -9.334e-09, 0.0, 1.0, -9.334e-09, 0.0, 1.0, 0.0, 0.0, 1.0, 0.0, 0.0, 1.0, 0.0, 0.0, 1.0, 0.0, 0.0, 1.0, 0.0, 0.0, 1.0, 0.0, 0.0, 1.0, 0.0, 0.0, 1.0, 0.0, 0.0, 1.0, 0.0, 0.0, 1.0, 0.0, 0.0, 1.0, 0.0, 0.0, 1.0, 0.0, 0.0, 1.0])] * 3)])
me_mesh_dh5_platform_2 = bpy.data.meshes.new('mesh_dh5_platform_2')
me_mesh_dh5_platform_2.from_pydata([(3.443, 24.15, 0.03036), (6.37, 27.08, -9.57), (6.098, 26.81, 0.03036), (3.17, 23.88, -9.57), (0.2432, 24.15, 0.03036), (-0.02951, 23.88, -9.57), (0.2432, 26.81, 0.03036), (-0.02951, 27.08, -9.57), (3.17, 17.48, -9.57), (6.37, 17.48, -9.57), (3.443, 17.75, 0.03036), (6.098, 17.75, 0.03036), (-0.02951, 23.88, -0.3454), (6.37, 17.48, -0.3454), (-0.02951, 27.08, -0.3454), (3.17, 17.48, -0.3454), (6.37, 27.08, -0.3454), (3.17, 23.88, -0.3454), (-0.02951, 23.88, 0.03036), (-0.02951, 27.08, 0.03036), (3.17, 17.48, 0.03036), (6.37, 17.48, 0.03036), (3.17, 23.88, 0.03036), (6.37, 27.08, 0.03036)], [], [(11, 2, 0, 10), (0, 2, 6, 4), (12, 14, 7, 5), (13, 15, 8, 9), (14, 16, 1, 7), (15, 17, 3, 8), (16, 13, 9, 1), (17, 12, 5, 3), (22, 18, 12, 17), (23, 21, 13, 16), (20, 22, 17, 15), (19, 23, 16, 14), (21, 20, 15, 13), (18, 19, 14, 12), (4, 6, 19, 18), (11, 10, 20, 21), (0, 4, 18, 22), (6, 2, 23, 19), (2, 11, 21, 23), (10, 0, 22, 20)])
_uv = me_mesh_dh5_platform_2.uv_layers.new(name='UVMap')
_uv.uv.foreach_set('vector', [0.4265, 0.8008, 0.4265, 0.8008, 0.4265, 0.8008, 0.4265, 0.8008, 0.4265, 0.8008, 0.4265, 0.8008, 0.4265, 0.8008, 0.4265, 0.8008, 0.4502, 0.8626, 0.4502, 0.8626, 0.4502, 0.8626, 0.4502, 0.8626, 0.4502, 0.8626, 0.4502, 0.8626, 0.4502, 0.8626, 0.4502, 0.8626, 0.4502, 0.8626, 0.4502, 0.8626, 0.4502, 0.8626, 0.4502, 0.8626, 0.4502, 0.8626, 0.4502, 0.8626, 0.4502, 0.8626, 0.4502, 0.8626, 0.4502, 0.8626, 0.4502, 0.8626, 0.4502, 0.8626, 0.4502, 0.8626, 0.4502, 0.8626, 0.4502, 0.8626, 0.4502, 0.8626, 0.4502, 0.8626, 0.1559, 0.8457, 0.1559, 0.8457, 0.1559, 0.8457, 0.1559, 0.8457, 0.1559, 0.8457, 0.1559, 0.8457, 0.1559, 0.8457, 0.1559, 0.8457, 0.1559, 0.8457, 0.1559, 0.8457, 0.1559, 0.8457, 0.1559, 0.8457, 0.1559, 0.8457, 0.1559, 0.8457, 0.1559, 0.8457, 0.1559, 0.8457, 0.1559, 0.8457, 0.1559, 0.8457, 0.1559, 0.8457, 0.1559, 0.8457, 0.1559, 0.8457, 0.1559, 0.8457, 0.1559, 0.8457, 0.1559, 0.8457, 0.1559, 0.8457, 0.1559, 0.8457, 0.1559, 0.8457, 0.1559, 0.8457, 0.1559, 0.8457, 0.1559, 0.8457, 0.1559, 0.8457, 0.1559, 0.8457, 0.1559, 0.8457, 0.1559, 0.8457, 0.1559, 0.8457, 0.1559, 0.8457, 0.1559, 0.8457, 0.1559, 0.8457, 0.1559, 0.8457, 0.1559, 0.8457, 0.1559, 0.8457, 0.1559, 0.8457, 0.1559, 0.8457, 0.1559, 0.8457, 0.1559, 0.8457, 0.1559, 0.8457, 0.1559, 0.8457, 0.1559, 0.8457])
_uv.active_render = True
_uv = me_mesh_dh5_platform_2.uv_layers.new(name='UVMap.001')
_uv.uv.foreach_set('vector', [0.741, 0.4949, 0.741, 0.5024, 0.7346, 0.5024, 0.7346, 0.4949, 0.7573, 0.4894, 0.7573, 0.4959, 0.7499, 0.4959, 0.7501, 0.4894, 0.4478, 0.4927, 0.4556, 0.4927, 0.4556, 0.4888, 0.4478, 0.4888, 0.5923, 0.4907, 0.5845, 0.4907, 0.5845, 0.4868, 0.5923, 0.4868, 0.4731, 0.4927, 0.481, 0.4927, 0.481, 0.4888, 0.4731, 0.4888, 0.6323, 0.4985, 0.6401, 0.4985, 0.6401, 0.4946, 0.6323, 0.4946, 0.854, 0.4985, 0.8462, 0.4985, 0.8462, 0.4946, 0.854, 0.4946, 0.4468, 0.4927, 0.439, 0.4927, 0.439, 0.4888, 0.4468, 0.4888, 0.4468, 0.4966, 0.439, 0.4966, 0.439, 0.4927, 0.4468, 0.4927, 0.854, 0.5024, 0.8462, 0.5024, 0.8462, 0.4985, 0.854, 0.4985, 0.6323, 0.5024, 0.6401, 0.5024, 0.6401, 0.4985, 0.6323, 0.4985, 0.4731, 0.4966, 0.481, 0.4966, 0.481, 0.4927, 0.4731, 0.4927, 0.5923, 0.4946, 0.5845, 0.4946, 0.5845, 0.4907, 0.5923, 0.4907, 0.4478, 0.4966, 0.4556, 0.4966, 0.4556, 0.4927, 0.4478, 0.4927, 0.7501, 0.4894, 0.7499, 0.4959, 0.7495, 0.4966, 0.7495, 0.4888, 0.741, 0.4949, 0.7346, 0.4949, 0.7339, 0.4946, 0.7417, 0.4946, 0.7573, 0.4894, 0.7501, 0.4894, 0.7495, 0.4888, 0.7573, 0.4888, 0.7499, 0.4959, 0.7573, 0.4959, 0.7573, 0.4966, 0.7495, 0.4966, 0.741, 0.5024, 0.741, 0.4949, 0.7417, 0.4946, 0.7417, 0.5024, 0.7346, 0.4949, 0.7346, 0.5024, 0.7339, 0.5024, 0.7339, 0.4946])
me_mesh_dh5_platform_2.materials.append(mat_palette)
me_mesh_dh5_platform_2.update()
me_mesh_dh5_platform_2.normals_split_custom_set([tuple(v) for v in zip(*[iter([-7.264e-10, 0.0, 1.0, -7.264e-10, 0.0, 1.0, -7.264e-10, 0.0, 1.0, -7.264e-10, 0.0, 1.0, 0.0, 0.0, 1.0, 0.0, 0.0, 1.0, 0.0, 0.0, 1.0, 0.0, 0.0, 1.0, -1.0, 0.0, 0.0, -1.0, 0.0, 0.0, -1.0, 0.0, 0.0, -1.0, 0.0, 0.0, 0.0, -1.0, 0.0, 0.0, -1.0, 0.0, 0.0, -1.0, 0.0, 0.0, -1.0, 0.0, 0.0, 1.0, 0.0, 0.0, 1.0, 0.0, 0.0, 1.0, 0.0, 0.0, 1.0, 0.0, -1.0, 0.0, 0.0, -1.0, 0.0, 0.0, -1.0, 0.0, 0.0, -1.0, 0.0, 0.0, 1.0, 0.0, 0.0, 1.0, 0.0, 0.0, 1.0, 0.0, 0.0, 1.0, 0.0, 0.0, 0.0, -1.0, 0.0, 0.0, -1.0, 0.0, 0.0, -1.0, 0.0, 0.0, -1.0, 0.0, 0.0, -1.0, 0.0, 0.0, -1.0, 0.0, 0.0, -1.0, 0.0, 0.0, -1.0, 0.0, 1.0, 0.0, 0.0, 1.0, 0.0, 0.0, 1.0, 0.0, 0.0, 1.0, 0.0, 0.0, -1.0, 0.0, 0.0, -1.0, 0.0, 0.0, -1.0, 0.0, 0.0, -1.0, 0.0, 0.0, 0.0, 1.0, 0.0, 0.0, 1.0, 0.0, 0.0, 1.0, 0.0, 0.0, 1.0, 0.0, 0.0, -1.0, 0.0, 0.0, -1.0, 0.0, 0.0, -1.0, 0.0, 0.0, -1.0, 0.0, -1.0, 0.0, 0.0, -1.0, 0.0, 0.0, -1.0, 0.0, 0.0, -1.0, 0.0, 0.0, 0.0, 0.0, 1.0, 0.0, 0.0, 1.0, 0.0, 0.0, 1.0, 0.0, 0.0, 1.0, 0.0, 0.0, 1.0, 0.0, 0.0, 1.0, 0.0, 0.0, 1.0, 0.0, 0.0, 1.0, 0.0, 0.0, 1.0, 0.0, 0.0, 1.0, 0.0, 0.0, 1.0, 0.0, 0.0, 1.0, 0.0, 0.0, 1.0, 0.0, 0.0, 1.0, 0.0, 0.0, 1.0, 0.0, 0.0, 1.0, -1.172e-08, 0.0, 1.0, -1.172e-08, 0.0, 1.0, -1.172e-08, 0.0, 1.0, -1.172e-08, 0.0, 1.0, 0.0, 0.0, 1.0, 0.0, 0.0, 1.0, 0.0, 0.0, 1.0, 0.0, 0.0, 1.0])] * 3)])
me_mesh_dh5_platform_1 = bpy.data.meshes.new('mesh_dh5_platform_1')
me_mesh_dh5_platform_1.from_pydata([(-12.56, 34.81, 0.03036), (-12.83, 35.08, -9.57), (-9.357, 28.95, 0.03036), (-6.43, 35.08, -9.57), (-6.702, 34.81, 0.03036), (-12.56, 28.95, 0.03036), (-12.83, 28.68, -9.57), (-9.63, 28.68, -9.57), (-6.43, 25.48, -9.57), (-6.702, 25.75, 0.03036), (-9.63, 25.48, -9.57), (-9.357, 25.75, 0.03036), (-9.63, 28.68, -0.3454), (-9.63, 25.48, -0.3454), (-12.83, 28.68, -0.3454), (-6.43, 25.48, -0.3454), (-12.83, 35.08, -0.3454), (-6.43, 35.08, -0.3454), (-9.63, 28.68, 0.03036), (-12.83, 28.68, 0.03036), (-12.83, 35.08, 0.03036), (-6.43, 35.08, 0.03036), (-9.63, 25.48, 0.03036), (-6.43, 25.48, 0.03036)], [], [(14, 16, 1, 6), (2, 4, 0, 5), (13, 12, 7, 10), (17, 15, 8, 3), (9, 4, 2, 11), (12, 14, 6, 7), (16, 17, 3, 1), (15, 13, 10, 8), (23, 22, 13, 15), (20, 21, 17, 16), (18, 19, 14, 12), (21, 23, 15, 17), (22, 18, 12, 13), (19, 20, 16, 14), (2, 5, 19, 18), (0, 4, 21, 20), (11, 2, 18, 22), (5, 0, 20, 19), (9, 11, 22, 23), (4, 9, 23, 21)])
_uv = me_mesh_dh5_platform_1.uv_layers.new(name='UVMap')
_uv.uv.foreach_set('vector', [0.4502, 0.8626, 0.4502, 0.8626, 0.4502, 0.8626, 0.4502, 0.8626, 0.4265, 0.8008, 0.4265, 0.8008, 0.4265, 0.8008, 0.4265, 0.8008, 0.4502, 0.8626, 0.4502, 0.8626, 0.4502, 0.8626, 0.4502, 0.8626, 0.4502, 0.8626, 0.4502, 0.8626, 0.4502, 0.8626, 0.4502, 0.8626, 0.4265, 0.8008, 0.4265, 0.8008, 0.4265, 0.8008, 0.4265, 0.8008, 0.4502, 0.8626, 0.4502, 0.8626, 0.4502, 0.8626, 0.4502, 0.8626, 0.4502, 0.8626, 0.4502, 0.8626, 0.4502, 0.8626, 0.4502, 0.8626, 0.4502, 0.8626, 0.4502, 0.8626, 0.4502, 0.8626, 0.4502, 0.8626, 0.1559, 0.8457, 0.1559, 0.8457, 0.1559, 0.8457, 0.1559, 0.8457, 0.1559, 0.8457, 0.1559, 0.8457, 0.1559, 0.8457, 0.1559, 0.8457, 0.1559, 0.8457, 0.1559, 0.8457, 0.1559, 0.8457, 0.1559, 0.8457, 0.1559, 0.8457, 0.1559, 0.8457, 0.1559, 0.8457, 0.1559, 0.8457, 0.1559, 0.8457, 0.1559, 0.8457, 0.1559, 0.8457, 0.1559, 0.8457, 0.1559, 0.8457, 0.1559, 0.8457, 0.1559, 0.8457, 0.1559, 0.8457, 0.1559, 0.8457, 0.1559, 0.8457, 0.1559, 0.8457, 0.1559, 0.8457, 0.1559, 0.8457, 0.1559, 0.8457, 0.1559, 0.8457, 0.1559, 0.8457, 0.1559, 0.8457, 0.1559, 0.8457, 0.1559, 0.8457, 0.1559, 0.8457, 0.1559, 0.8457, 0.1559, 0.8457, 0.1559, 0.8457, 0.1559, 0.8457, 0.1559, 0.8457, 0.1559, 0.8457, 0.1559, 0.8457, 0.1559, 0.8457, 0.1559, 0.8457, 0.1559, 0.8457, 0.1559, 0.8457, 0.1559, 0.8457])
_uv.active_render = True
_uv = me_mesh_dh5_platform_1.uv_layers.new(name='UVMap.001')
_uv.uv.foreach_set('vector', [0.5151, 0.4917, 0.5229, 0.4917, 0.5229, 0.4878, 0.5151, 0.4878, 0.1189, 0.4881, 0.1185, 0.4953, 0.1112, 0.4953, 0.1114, 0.4881, 0.2163, 0.4897, 0.2241, 0.4897, 0.2241, 0.4858, 0.2163, 0.4858, 0.09229, 0.4907, 0.08447, 0.4907, 0.08447, 0.4868, 0.09229, 0.4868, 0.2322, 0.4861, 0.2322, 0.4939, 0.2258, 0.4934, 0.2258, 0.4864, 0.8901, 0.4927, 0.8823, 0.4927, 0.8823, 0.4888, 0.8901, 0.4888, 0.3228, 0.4985, 0.3306, 0.4985, 0.3306, 0.4946, 0.3228, 0.4946, 0.2153, 0.4897, 0.2075, 0.4897, 0.2075, 0.4858, 0.2153, 0.4858, 0.2153, 0.4937, 0.2075, 0.4937, 0.2075, 0.4897, 0.2153, 0.4897, 0.3228, 0.5024, 0.3306, 0.5024, 0.3306, 0.4985, 0.3228, 0.4985, 0.8901, 0.4966, 0.8823, 0.4966, 0.8823, 0.4927, 0.8901, 0.4927, 0.09229, 0.4946, 0.08447, 0.4946, 0.08447, 0.4907, 0.09229, 0.4907, 0.2163, 0.4937, 0.2241, 0.4937, 0.2241, 0.4897, 0.2163, 0.4897, 0.5151, 0.4956, 0.5229, 0.4956, 0.5229, 0.4917, 0.5151, 0.4917, 0.1189, 0.4881, 0.1114, 0.4881, 0.1108, 0.4878, 0.1187, 0.4878, 0.1112, 0.4953, 0.1185, 0.4953, 0.1187, 0.4956, 0.1108, 0.4956, 0.2258, 0.4864, 0.2258, 0.4934, 0.2251, 0.4937, 0.2251, 0.4858, 0.1114, 0.4881, 0.1112, 0.4953, 0.1108, 0.4956, 0.1108, 0.4878, 0.2322, 0.4861, 0.2258, 0.4864, 0.2251, 0.4858, 0.2329, 0.4858, 0.2322, 0.4939, 0.2322, 0.4861, 0.2329, 0.4858, 0.2329, 0.4937])
me_mesh_dh5_platform_1.materials.append(mat_palette)
me_mesh_dh5_platform_1.update()
me_mesh_dh5_platform_1.normals_split_custom_set([tuple(v) for v in zip(*[iter([-1.0, 0.0, 0.0, -1.0, 0.0, 0.0, -1.0, 0.0, 0.0, -1.0, 0.0, 0.0, 0.0, 0.0, 1.0, 0.0, 0.0, 1.0, 0.0, 0.0, 1.0, 0.0, 0.0, 1.0, -1.0, 0.0, 0.0, -1.0, 0.0, 0.0, -1.0, 0.0, 0.0, -1.0, 0.0, 0.0, 1.0, 0.0, 0.0, 1.0, 0.0, 0.0, 1.0, 0.0, 0.0, 1.0, 0.0, 0.0, 0.0, 0.0, 1.0, 0.0, 0.0, 1.0, 0.0, 0.0, 1.0, 0.0, 0.0, 1.0, 0.0, -1.0, 0.0, 0.0, -1.0, 0.0, 0.0, -1.0, 0.0, 0.0, -1.0, 0.0, 0.0, 1.0, 0.0, 0.0, 1.0, 0.0, 0.0, 1.0, 0.0, 0.0, 1.0, 0.0, 0.0, -1.0, 0.0, 0.0, -1.0, 0.0, 0.0, -1.0, 0.0, 0.0, -1.0, 0.0, 0.0, -1.0, 0.0, 0.0, -1.0, 0.0, 0.0, -1.0, 0.0, 0.0, -1.0, 0.0, 0.0, 1.0, 0.0, 0.0, 1.0, 0.0, 0.0, 1.0, 0.0, 0.0, 1.0, 0.0, 0.0, -1.0, 0.0, 0.0, -1.0, 0.0, 0.0, -1.0, 0.0, 0.0, -1.0, 0.0, 1.0, 0.0, 0.0, 1.0, 0.0, 0.0, 1.0, 0.0, 0.0, 1.0, 0.0, 0.0, -1.0, 0.0, 0.0, -1.0, 0.0, 0.0, -1.0, 0.0, 0.0, -1.0, 0.0, 0.0, -1.0, 0.0, 0.0, -1.0, 0.0, 0.0, -1.0, 0.0, 0.0, -1.0, 0.0, 0.0, 0.0, 0.0, 1.0, 0.0, 0.0, 1.0, 0.0, 0.0, 1.0, 0.0, 0.0, 1.0, 0.0, 0.0, 1.0, 0.0, 0.0, 1.0, 0.0, 0.0, 1.0, 0.0, 0.0, 1.0, 0.0, 0.0, 1.0, 0.0, 0.0, 1.0, 0.0, 0.0, 1.0, 0.0, 0.0, 1.0, -8.918e-09, 0.0, 1.0, -8.918e-09, 0.0, 1.0, -8.918e-09, 0.0, 1.0, -8.918e-09, 0.0, 1.0, 0.0, 0.0, 1.0, 0.0, 0.0, 1.0, 0.0, 0.0, 1.0, 0.0, 0.0, 1.0, -1.172e-08, 0.0, 1.0, -1.172e-08, 0.0, 1.0, -1.172e-08, 0.0, 1.0, -1.172e-08, 0.0, 1.0])] * 3)])

# ---- objects
ob_mdl_dh5_walls = bpy.data.objects.new('mdl_dh5_walls', me_mesh_dh5_walls)
ob_mdl_dh5_floor = bpy.data.objects.new('mdl_dh5_floor', me_mesh_dh5_floor)
ob_mdl_dh5_platform_7 = bpy.data.objects.new('mdl_dh5_platform_7', me_mesh_dh5_platform_7)
ob_mdl_dh5_platform_6 = bpy.data.objects.new('mdl_dh5_platform_6', me_mesh_dh5_platform_6)
ob_mdl_dh5_platform_5 = bpy.data.objects.new('mdl_dh5_platform_5', me_mesh_dh5_platform_5)
ob_mdl_dh5_platform_4 = bpy.data.objects.new('mdl_dh5_platform_4', me_mesh_dh5_platform_4)
ob_mdl_dh5_platform_3 = bpy.data.objects.new('mdl_dh5_platform_3', me_mesh_dh5_platform_3)
ob_mdl_dh5_platform_2 = bpy.data.objects.new('mdl_dh5_platform_2', me_mesh_dh5_platform_2)
ob_mdl_dh5_platform_1 = bpy.data.objects.new('mdl_dh5_platform_1', me_mesh_dh5_platform_1)

# ---- transforms, parenting, visibility, modifiers, constraints
ob_mdl_dh5_walls.location = (101.3, -117.1, 0.0)
ob_mdl_dh5_walls.rotation_mode = 'QUATERNION'
ob_mdl_dh5_walls.rotation_quaternion = (1.0, 0.0, 0.0, 0.0)
ob_mdl_dh5_floor.location = (101.3, -117.1, 0.0)
ob_mdl_dh5_floor.rotation_mode = 'QUATERNION'
ob_mdl_dh5_floor.rotation_quaternion = (1.0, 0.0, 0.0, 0.0)
ob_mdl_dh5_platform_7.location = (101.3, -117.1, 0.0)
ob_mdl_dh5_platform_7.rotation_mode = 'QUATERNION'
ob_mdl_dh5_platform_7.rotation_quaternion = (1.0, 0.0, 0.0, 0.0)
ob_mdl_dh5_platform_6.location = (101.3, -117.1, 0.0)
ob_mdl_dh5_platform_6.rotation_mode = 'QUATERNION'
ob_mdl_dh5_platform_6.rotation_quaternion = (1.0, 0.0, 0.0, 0.0)
ob_mdl_dh5_platform_5.location = (101.3, -117.1, 0.0)
ob_mdl_dh5_platform_5.rotation_mode = 'QUATERNION'
ob_mdl_dh5_platform_5.rotation_quaternion = (1.0, 0.0, 0.0, 0.0)
ob_mdl_dh5_platform_4.location = (101.3, -117.1, 0.0)
ob_mdl_dh5_platform_4.rotation_mode = 'QUATERNION'
ob_mdl_dh5_platform_4.rotation_quaternion = (1.0, 0.0, 0.0, 0.0)
ob_mdl_dh5_platform_3.location = (101.3, -117.1, 0.0)
ob_mdl_dh5_platform_3.rotation_mode = 'QUATERNION'
ob_mdl_dh5_platform_3.rotation_quaternion = (1.0, 0.0, 0.0, 0.0)
ob_mdl_dh5_platform_2.location = (101.3, -117.1, 0.0)
ob_mdl_dh5_platform_2.rotation_mode = 'QUATERNION'
ob_mdl_dh5_platform_2.rotation_quaternion = (1.0, 0.0, 0.0, 0.0)
ob_mdl_dh5_platform_1.location = (101.3, -117.1, 0.0)
ob_mdl_dh5_platform_1.rotation_mode = 'QUATERNION'
ob_mdl_dh5_platform_1.rotation_quaternion = (1.0, 0.0, 0.0, 0.0)

# ---- collection membership
scene.collection.objects.link(ob_mdl_dh5_walls)
scene.collection.objects.link(ob_mdl_dh5_floor)
scene.collection.objects.link(ob_mdl_dh5_platform_7)
scene.collection.objects.link(ob_mdl_dh5_platform_6)
scene.collection.objects.link(ob_mdl_dh5_platform_5)
scene.collection.objects.link(ob_mdl_dh5_platform_4)
scene.collection.objects.link(ob_mdl_dh5_platform_3)
scene.collection.objects.link(ob_mdl_dh5_platform_2)
scene.collection.objects.link(ob_mdl_dh5_platform_1)

# ---- scene / render settings (as saved in the file)
scene.frame_start = 1; scene.frame_end = 250; scene.frame_set(1)
scene.render.engine = 'BLENDER_WORKBENCH'
scene.cycles.sampling_pattern = 'TABULATED_SOBOL'
scene.cycles.use_light_tree = False
scene.eevee.use_gtao = True
scene.view_settings.view_transform = 'Filmic'
bpy.context.view_layer.update()

# ---- added for rendering (the .blend has no active camera and no usable light): camera, sun
cam_auto = bpy.data.cameras.new('AutoCamera')
cam_auto.lens = 50.0
cam_auto.sensor_width = 36.0
cam_auto.clip_end = 1395.01
ob_auto_camera = bpy.data.objects.new('AutoCamera', cam_auto)
scene.collection.objects.link(ob_auto_camera)
ob_auto_camera.location = (177.583, -211.006, 63.2087)
ob_auto_camera.rotation_euler = (1.09748, -7.21219e-08, 0.694738)
scene.camera = ob_auto_camera
light_auto_sun = bpy.data.lights.new('AutoSun', 'SUN')
light_auto_sun.energy = 3.0
light_auto_sun.angle = 0.0523599
ob_auto_sun = bpy.data.objects.new('AutoSun', light_auto_sun)
scene.collection.objects.link(ob_auto_sun)
ob_auto_sun.rotation_euler = (0.872665, 0.174533, 0.523599)
bpy.context.view_layer.update()
